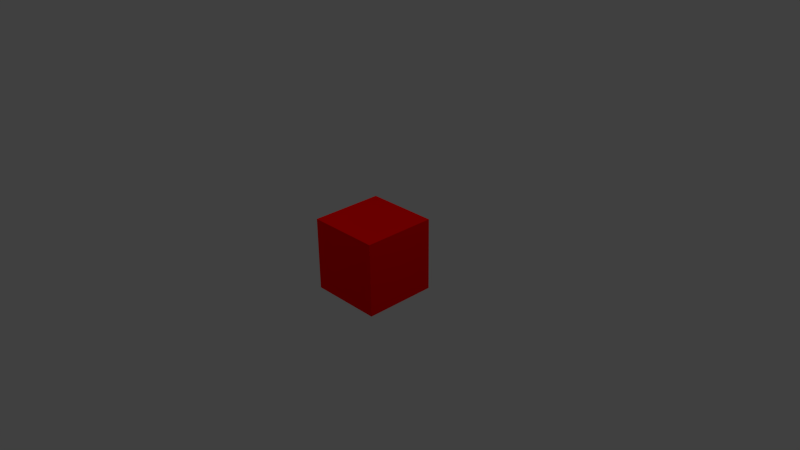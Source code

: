 # Source: red_block.blend  (saved by Blender 2.65.0; exported with 4.5.12 LTS)
import bpy
from mathutils import Matrix  # noqa: F401  (used for matrix-valued properties, if any)

bpy.ops.wm.read_factory_settings(use_empty=True)
scene = bpy.context.scene
scene.name = 'Scene'

# ---- collections
col_collection_1 = bpy.data.collections.new('Collection 1'); scene.collection.children.link(col_collection_1)

# ---- materials (node trees are filled in below, after node groups)
mat_noise = bpy.data.materials.new('Noise')
mat_noise.alpha_threshold = 0.0
mat_noise.use_transparent_shadow = False
mat_noise.preview_render_type = 'CUBE'
mat_noise.diffuse_color = (1.0, 0.0, 0.0, 1.0)
mat_noise.roughness = 0.5
mat_noise.specular_intensity = 0.8
mat_noise.line_color = (0.0, 0.0, 0.0, 1.0)

# ---- material node trees

# ---- world
world_world = bpy.data.worlds.new('World'); scene.world = world_world
world_world.color = (0.05088, 0.05088, 0.05088)
world_world.use_sun_shadow = False
world_world.sun_shadow_jitter_overblur = 0.0
world_world.cycles.sampling_method = 'MANUAL'
world_world.cycles.sample_map_resolution = 256

# ---- cameras
cam_camera = bpy.data.cameras.new('Camera')
cam_camera.clip_end = 100.0
cam_camera.lens = 35.0
cam_camera.sensor_width = 32.0
cam_camera.sensor_height = 18.0
cam_camera.ortho_scale = 7.314
cam_camera.dof.focus_distance = 0.0
cam_camera.dof.aperture_fstop = 128.0

# ---- lights
light_lamp_001 = bpy.data.lights.new('Lamp.001', 'POINT')
light_lamp_001.transmission_factor = 0.0
light_lamp_001.cutoff_distance = 30.0
light_lamp_001.energy = 100.0
light_lamp_001.shadow_buffer_clip_start = 1.001
light_lamp_001.shadow_soft_size = 1.0
light_lamp_001.shadow_maximum_resolution = 0.006
light_lamp_001.use_absolute_resolution = True
light_lamp_001.cycles.use_multiple_importance_sampling = False
light_lamp = bpy.data.lights.new('Lamp', 'POINT')
light_lamp.transmission_factor = 0.0
light_lamp.cutoff_distance = 30.0
light_lamp.energy = 100.0
light_lamp.shadow_buffer_clip_start = 1.001
light_lamp.shadow_soft_size = 1.0
light_lamp.shadow_maximum_resolution = 0.006
light_lamp.use_absolute_resolution = True
light_lamp.cycles.use_multiple_importance_sampling = False

# ---- meshes
me_cube = bpy.data.meshes.new('Cube')
me_cube.from_pydata([(1.0, 1.0, -1.0), (1.0, -1.0, -1.0), (-1.0, -1.0, -1.0), (-1.0, 1.0, -1.0), (1.0, 1.0, 1.0), (1.0, -1.0, 1.0), (-1.0, -1.0, 1.0), (-1.0, 1.0, 1.0)], [], [(0, 1, 2, 3), (4, 7, 6, 5), (0, 4, 5, 1), (1, 5, 6, 2), (2, 6, 7, 3), (4, 0, 3, 7)])
_uv = me_cube.uv_layers.new(name='UVTex')
_uv.uv.foreach_set('vector', [0.5125, 0.6143, 0.8506, 0.6143, 0.8506, 0.522, 0.5125, 0.522, 0.3547, 0.5194, 0.3547, 0.6156, 0.01032, 0.6156, 0.01032, 0.5194, 0.385, 0.155, 0.48, 0.155, 0.48, 0.49, 0.385, 0.49, 0.3858, 0.52, 0.4808, 0.52, 0.4808, 0.615, 0.3858, 0.615, 0.385, 0.6494, 0.48, 0.6494, 0.48, 0.9835, 0.385, 0.9835, 0.8825, 0.52, 0.9775, 0.52, 0.9775, 0.615, 0.8825, 0.615])
me_cube.materials.append(mat_noise)
me_cube.use_remesh_preserve_volume = False
me_cube.use_remesh_preserve_attributes = False
me_cube.use_mirror_vertex_groups = False
me_cube.update()

# ---- objects
ob_lamp_001 = bpy.data.objects.new('Lamp.001', light_lamp_001)
ob_red_block = bpy.data.objects.new('Red-block', me_cube)
ob_lamp = bpy.data.objects.new('Lamp', light_lamp)
ob_camera = bpy.data.objects.new('Camera', cam_camera)

# ---- transforms, parenting, visibility, modifiers, constraints
ob_lamp_001.location = (-3.022, -2.3, 5.904)
ob_lamp_001.rotation_euler = (0.6503, 0.05522, 1.866)
ob_lamp_001.lock_rotations_4d = False
ob_lamp_001.empty_display_type = 'ARROWS'
ob_lamp_001.color = (0.0, 0.0, 0.0, 0.0)
ob_lamp_001.lineart.crease_threshold = 0.0
ob_red_block.location = (0.0, 0.0, 0.0)
ob_red_block.scale = (0.5, 0.5, 0.5)
ob_red_block.lock_rotations_4d = False
ob_red_block.empty_display_type = 'ARROWS'
ob_red_block.lineart.crease_threshold = 0.0
ob_lamp.location = (4.076, 1.005, 5.904)
ob_lamp.rotation_euler = (0.6503, 0.05522, 1.866)
ob_lamp.lock_rotations_4d = False
ob_lamp.empty_display_type = 'ARROWS'
ob_lamp.color = (0.0, 0.0, 0.0, 0.0)
ob_lamp.lineart.crease_threshold = 0.0
ob_camera.location = (7.481, -6.508, 5.344)
ob_camera.rotation_euler = (1.109, 0.01082, 0.8149)
ob_camera.lock_rotations_4d = False
ob_camera.empty_display_type = 'ARROWS'
ob_camera.color = (0.0, 0.0, 0.0, 0.0)
ob_camera.display_type = 'WIRE'
ob_camera.lineart.crease_threshold = 0.0

# ---- collection membership
col_collection_1.objects.link(ob_lamp_001)
col_collection_1.objects.link(ob_red_block)
col_collection_1.objects.link(ob_lamp)
col_collection_1.objects.link(ob_camera)

# ---- scene / render settings (as saved in the file)
scene.camera = ob_camera
scene.frame_start = 1; scene.frame_end = 250; scene.frame_set(1)
scene.render.engine = 'BLENDER_EEVEE_NEXT'
scene.render.image_settings.color_mode = 'RGB'
scene.render.image_settings.compression = 90
scene.render.resolution_percentage = 50
scene.render.dither_intensity = 0.0
scene.render.bake_margin = 2
scene.render.bake_bias = 0.0
scene.cycles.use_denoising = False
scene.cycles.samples = 10
scene.cycles.sampling_pattern = 'TABULATED_SOBOL'
scene.cycles.light_sampling_threshold = 0.0
scene.cycles.use_adaptive_sampling = False
scene.cycles.use_light_tree = False
scene.cycles.blur_glossy = 0.0
scene.cycles.volume_bounces = 1
scene.cycles.pixel_filter_type = 'GAUSSIAN'
scene.cycles.sample_clamp_indirect = 0.0
scene.view_settings.view_transform = 'Standard'
bpy.context.view_layer.update()
